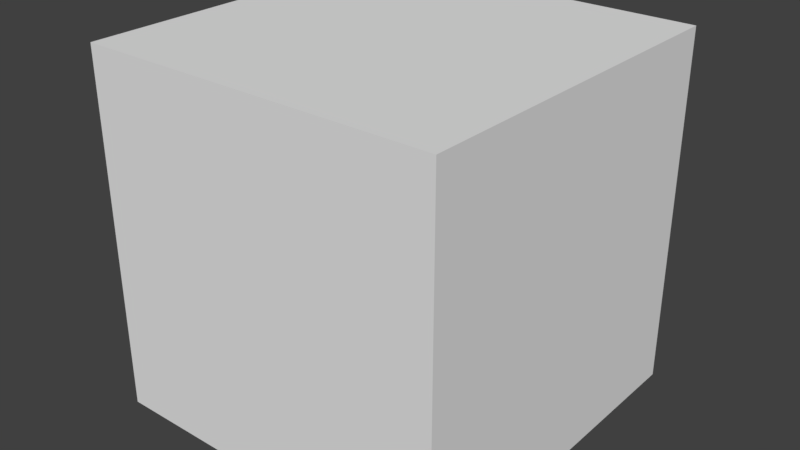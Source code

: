 # Source: skybox.blend  (saved by Blender 2.79.0; exported with 4.5.12 LTS)
import bpy
from mathutils import Matrix  # noqa: F401  (used for matrix-valued properties, if any)

bpy.ops.wm.read_factory_settings(use_empty=True)
scene = bpy.context.scene
scene.name = 'main'

# ---- collections
col_collection_1_001 = bpy.data.collections.new('Collection 1.001'); scene.collection.children.link(col_collection_1_001)

# ---- materials (node trees are filled in below, after node groups)
mat_skyboxmat = bpy.data.materials.new('skyboxmat')
mat_skyboxmat.alpha_threshold = 0.0
mat_skyboxmat.use_transparent_shadow = False
mat_skyboxmat.preview_render_type = 'FLAT'
mat_skyboxmat.roughness = 0.5

# ---- material node trees

# ---- world
world_world = bpy.data.worlds.new('World'); scene.world = world_world
world_world.color = (0.05088, 0.05088, 0.05088)
world_world.use_sun_shadow = False
world_world.sun_shadow_jitter_overblur = 0.0
world_world.cycles.sampling_method = 'MANUAL'

# ---- meshes
me_cube_001 = bpy.data.meshes.new('Cube.001')
me_cube_001.from_pydata([(-1.0, -1.0, -1.0), (-1.0, -1.0, 1.0), (-1.0, 1.0, -1.0), (-1.0, 1.0, 1.0), (1.0, -1.0, -1.0), (1.0, -1.0, 1.0), (1.0, 1.0, -1.0), (1.0, 1.0, 1.0)], [], [(0, 2, 3, 1), (2, 6, 7, 3), (6, 4, 5, 7), (4, 0, 1, 5), (2, 0, 4, 6), (7, 5, 1, 3)])
_uv = me_cube_001.uv_layers.new(name='UVMap')
_uv.uv.foreach_set('vector', [0.9984, 0.3601, 0.7492, 0.3601, 0.7492, 0.6763, 0.9984, 0.6763, 0.7492, 0.3601, 0.5, 0.3601, 0.5, 0.6763, 0.7492, 0.6763, 0.5, 0.3601, 0.2508, 0.3601, 0.2508, 0.6763, 0.5, 0.6763, 0.2508, 0.3601, 0.00164, 0.3601, 0.00164, 0.6763, 0.2508, 0.6763, 0.5, 0.04387, 0.2508, 0.04387, 0.2508, 0.3601, 0.5, 0.3601, 0.5, 0.6763, 0.2508, 0.6763, 0.2508, 0.9925, 0.5, 0.9925])
me_cube_001.materials.append(mat_skyboxmat)
me_cube_001.use_remesh_preserve_volume = False
me_cube_001.use_remesh_preserve_attributes = False
me_cube_001.use_mirror_vertex_groups = False
me_cube_001.update()

# ---- objects
ob_skybox = bpy.data.objects.new('skybox', me_cube_001)

# ---- transforms, parenting, visibility, modifiers, constraints
ob_skybox.location = (0.0, 0.0, -50.0)
ob_skybox.scale = (800.0, 800.0, 800.0)
ob_skybox.lineart.crease_threshold = 0.0

# ---- collection membership
col_collection_1_001.objects.link(ob_skybox)

# ---- scene / render settings (as saved in the file)
scene.frame_start = 1; scene.frame_end = 250; scene.frame_set(1)
scene.render.engine = 'BLENDER_EEVEE_NEXT'
scene.render.resolution_percentage = 50
scene.render.dither_intensity = 0.0
scene.cycles.use_denoising = False
scene.cycles.samples = 128
scene.cycles.sampling_pattern = 'TABULATED_SOBOL'
scene.cycles.use_adaptive_sampling = False
scene.cycles.use_light_tree = False
scene.cycles.blur_glossy = 0.0
scene.cycles.sample_clamp_indirect = 0.0
scene.view_settings.view_transform = 'Standard'
bpy.context.view_layer.update()

# ---- added for rendering (the .blend has no active camera and no usable light): camera, sun
cam_auto = bpy.data.cameras.new('AutoCamera')
cam_auto.lens = 50.0
cam_auto.sensor_width = 36.0
cam_auto.clip_end = 44999.0
ob_auto_camera = bpy.data.objects.new('AutoCamera', cam_auto)
scene.collection.objects.link(ob_auto_camera)
ob_auto_camera.location = (2564.06, -3076.87, 2001.25)
ob_auto_camera.rotation_euler = (1.09748, -7.21219e-08, 0.694738)
scene.camera = ob_auto_camera
light_auto_sun = bpy.data.lights.new('AutoSun', 'SUN')
light_auto_sun.energy = 3.0
light_auto_sun.angle = 0.0523599
ob_auto_sun = bpy.data.objects.new('AutoSun', light_auto_sun)
scene.collection.objects.link(ob_auto_sun)
ob_auto_sun.rotation_euler = (0.872665, 0.174533, 0.523599)
bpy.context.view_layer.update()

